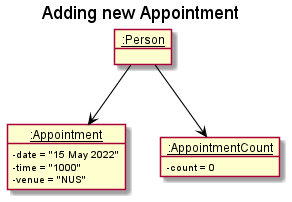

The diagram above was rendered by PlantUML. Its source (embedded in the PNG):
@startuml
skinparam arrowThickness 1.1
skinparam arrowColor #000000
skinparam classBackgroundColor MODEL_COLOR
skinparam classAttributeIconSize 0
show fields

title Adding new Appointment

object "__:Person__" as normalHuman {
}

object "__:Appointment__" as completeAppointment {
    - date = "15 May 2022"
    - time = "1000"
    - venue = "NUS"
}

object "__:AppointmentCount__" as emptyAppointmentCount {
    - count = 0
}

normalHuman --> completeAppointment
normalHuman --> emptyAppointmentCount


@enduml